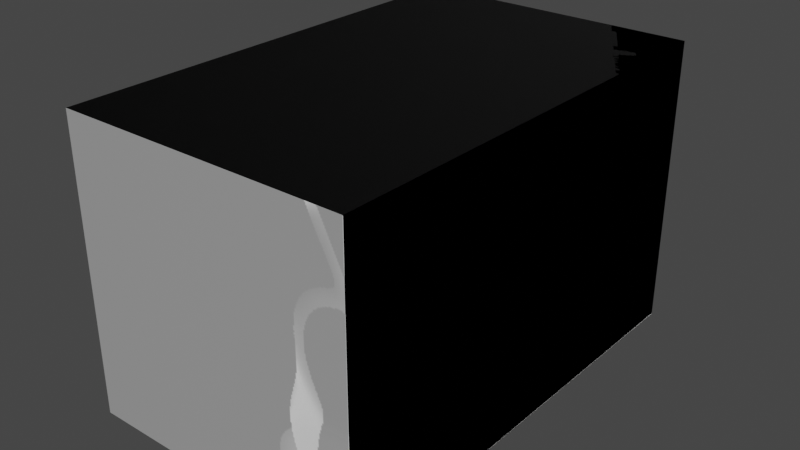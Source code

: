 # Source: ammo.blend  (saved by Blender 2.81.16; exported with 4.5.12 LTS)
import bpy
from mathutils import Matrix  # noqa: F401  (used for matrix-valued properties, if any)

bpy.ops.wm.read_factory_settings(use_empty=True)
scene = bpy.context.scene
scene.name = 'Scene'

# ---- collections
col_collection = bpy.data.collections.new('Collection'); scene.collection.children.link(col_collection)

# ---- images (referenced by path relative to the original .blend; pixels are not part of the script)
import os
ASSET_DIR = os.environ.get("B2B_ASSET_DIR", "")  # directory of the original .blend (textures are referenced by path, not embedded)
HERE = os.path.dirname(os.path.abspath(__file__))  # packed textures are extracted next to this script under _unpacked/

def load_image(name, relpath, width, height, colorspace="sRGB"):
    """Load a texture the original file referenced (path relative to the .blend, or extracted next to this script)."""
    p = next((c for c in (os.path.join(HERE, relpath), os.path.join(ASSET_DIR, relpath)) if relpath and os.path.exists(c)), "")
    if p:
        img = bpy.data.images.load(p, check_existing=True)
        img.name = name
    else:  # same state as the original file: an image datablock whose file is absent (Cycles renders it pink)
        img = bpy.data.images.new(name, width, height)
        img.source = "FILE"
        img.filepath = "//" + (relpath or name)
    img.colorspace_settings.name = colorspace
    return img
img_material_001_normal = load_image('Material.001 Normal', '_unpacked/Material.23b2f6e7.png', 1024, 1024, 'Non-Color')

# ---- materials (node trees are filled in below, after node groups)
mat_material_001 = bpy.data.materials.new('Material.001')
mat_material_001.use_transparent_shadow = False

# ---- material node trees
mat_material_001.use_nodes = True; mat_material_001.node_tree.nodes.clear()
_N = mat_material_001.node_tree.nodes; _L = mat_material_001.node_tree.links
n0 = _N.new('ShaderNodeOutputMaterial'); n0.name = 'Material Output'; n0.location = (300, 300)
n1 = _N.new('ShaderNodeBsdfPrincipled'); n1.name = 'Principled BSDF'; n1.location = (10, 300)
n1.distribution = 'GGX'
n1.subsurface_method = 'BURLEY'
n1.inputs[3].default_value = 1.45
n1.inputs[27].default_value = (0.0, 0.0, 0.0, 1.0)
n1.inputs[28].default_value = 1.0
n2 = _N.new('ShaderNodeTexImage'); n2.name = 'Image Texture'; n2.location = (-480, -140)
n2.image = img_material_001_normal
n3 = _N.new('ShaderNodeNormalMap'); n3.name = 'Normal Map'; n3.location = (-190, -100)
_L.new(n1.outputs[0], n0.inputs[0])
_L.new(n2.outputs[0], n3.inputs[1])
_L.new(n3.outputs[0], n1.inputs[5])
n0.is_active_output = True

# ---- world
world_world_001 = bpy.data.worlds.new('World.001'); scene.world = world_world_001
world_world_001.use_nodes = True; world_world_001.node_tree.nodes.clear()
_N = world_world_001.node_tree.nodes; _L = world_world_001.node_tree.links
n0 = _N.new('ShaderNodeOutputWorld'); n0.name = 'World Output'; n0.location = (300, 300)
n1 = _N.new('ShaderNodeBackground'); n1.name = 'Background'; n1.location = (10, 300)
n1.inputs[0].default_value = (0.05088, 0.05088, 0.05088, 1.0)
_L.new(n1.outputs[0], n0.inputs[0])
n0.is_active_output = True
world_world_001.color = (0.05088, 0.05088, 0.05088)
world_world_001.use_sun_shadow = False
world_world_001.sun_shadow_jitter_overblur = 0.0

# ---- meshes
me_cube_001 = bpy.data.meshes.new('Cube.001')
me_cube_001.from_pydata([(-1.0, -1.0, -1.0), (-1.0, -1.0, 1.0), (-1.0, 1.0, -1.0), (-1.0, 1.0, 1.0), (1.0, -1.0, -1.0), (1.0, -1.0, 1.0), (1.0, 1.0, -1.0), (1.0, 1.0, 1.0)], [], [(0, 1, 3, 2), (2, 3, 7, 6), (6, 7, 5, 4), (4, 5, 1, 0), (2, 6, 4, 0), (7, 3, 1, 5)])
_uv = me_cube_001.uv_layers.new(name='UVMap')
_uv.uv.foreach_set('vector', [0.375, 0.0, 0.625, 0.0, 0.625, 0.25, 0.375, 0.25, 0.375, 0.25, 0.625, 0.25, 0.625, 0.5, 0.375, 0.5, 0.375, 0.5, 0.625, 0.5, 0.625, 0.75, 0.375, 0.75, 0.375, 0.75, 0.625, 0.75, 0.625, 1.0, 0.375, 1.0, 0.125, 0.5, 0.375, 0.5, 0.375, 0.75, 0.125, 0.75, 0.625, 0.5, 0.875, 0.5, 0.875, 0.75, 0.625, 0.75])
me_cube_001.materials.append(mat_material_001)
me_cube_001.use_remesh_preserve_volume = False
me_cube_001.use_remesh_preserve_attributes = False
me_cube_001.use_mirror_vertex_groups = False
me_cube_001.update()

# ---- objects
ob_cube = bpy.data.objects.new('Cube', me_cube_001)

# ---- transforms, parenting, visibility, modifiers, constraints
ob_cube.location = (0.0, 0.0, 0.0)
ob_cube.scale = (1.0, 1.587, 1.0)
ob_cube.lineart.crease_threshold = 0.0

# ---- collection membership
col_collection.objects.link(ob_cube)

# ---- scene / render settings (as saved in the file)
scene.frame_start = 1; scene.frame_end = 250; scene.frame_set(1)
scene.render.engine = 'BLENDER_EEVEE_NEXT'
scene.cycles.use_denoising = False
scene.cycles.samples = 128
scene.cycles.sampling_pattern = 'TABULATED_SOBOL'
scene.cycles.use_adaptive_sampling = False
scene.cycles.use_light_tree = False
scene.view_settings.view_transform = 'Filmic'
bpy.context.view_layer.update()

# ---- added for rendering (the .blend has no active camera and no usable light): camera, sun
cam_auto = bpy.data.cameras.new('AutoCamera')
cam_auto.lens = 50.0
cam_auto.sensor_width = 36.0
cam_auto.clip_end = 1000.0
ob_auto_camera = bpy.data.objects.new('AutoCamera', cam_auto)
scene.collection.objects.link(ob_auto_camera)
ob_auto_camera.location = (3.93334, -4.72, 3.14667)
ob_auto_camera.rotation_euler = (1.09748, -7.21219e-08, 0.694738)
scene.camera = ob_auto_camera
light_auto_sun = bpy.data.lights.new('AutoSun', 'SUN')
light_auto_sun.energy = 3.0
light_auto_sun.angle = 0.0523599
ob_auto_sun = bpy.data.objects.new('AutoSun', light_auto_sun)
scene.collection.objects.link(ob_auto_sun)
ob_auto_sun.rotation_euler = (0.872665, 0.174533, 0.523599)
bpy.context.view_layer.update()
